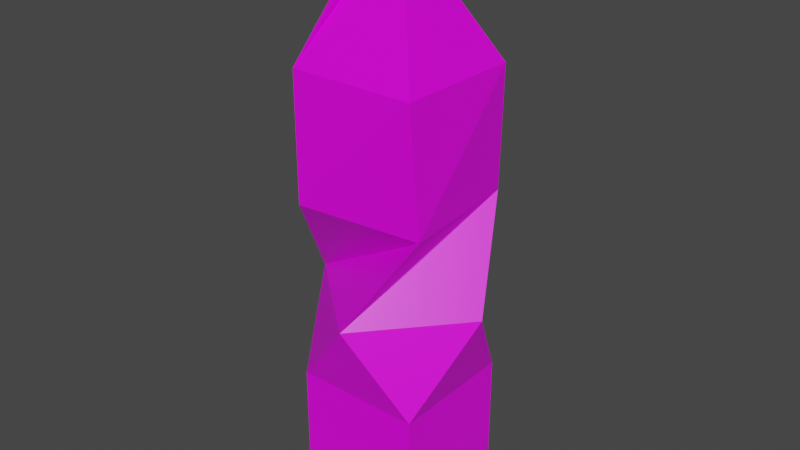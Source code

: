 # Source: untitled3.blend  (saved by Blender 3.0.42; exported with 4.5.12 LTS)
import bpy
from mathutils import Matrix  # noqa: F401  (used for matrix-valued properties, if any)

bpy.ops.wm.read_factory_settings(use_empty=True)
scene = bpy.context.scene
scene.name = 'Scene'

# ---- collections
col_collection = bpy.data.collections.new('Collection'); scene.collection.children.link(col_collection)

# ---- images (referenced by path relative to the original .blend; pixels are not part of the script)
import os
ASSET_DIR = os.environ.get("B2B_ASSET_DIR", "")  # directory of the original .blend (textures are referenced by path, not embedded)
HERE = os.path.dirname(os.path.abspath(__file__))  # packed textures are extracted next to this script under _unpacked/

def load_image(name, relpath, width, height, colorspace="sRGB"):
    """Load a texture the original file referenced (path relative to the .blend, or extracted next to this script)."""
    p = next((c for c in (os.path.join(HERE, relpath), os.path.join(ASSET_DIR, relpath)) if relpath and os.path.exists(c)), "")
    if p:
        img = bpy.data.images.load(p, check_existing=True)
        img.name = name
    else:  # same state as the original file: an image datablock whose file is absent (Cycles renders it pink)
        img = bpy.data.images.new(name, width, height)
        img.source = "FILE"
        img.filepath = "//" + (relpath or name)
    img.colorspace_settings.name = colorspace
    return img
img_building_3_1__png = load_image('building_3(1).png', 'building_3(1).png', 1024, 1024, 'sRGB')

# ---- materials (node trees are filled in below, after node groups)
mat_material = bpy.data.materials.new('Material')
mat_material.alpha_threshold = 0.0
mat_material.use_transparent_shadow = False
mat_material.line_color = (0.0, 0.0, 0.0, 1.0)

# ---- material node trees
mat_material.use_nodes = True; mat_material.node_tree.nodes.clear()
_N = mat_material.node_tree.nodes; _L = mat_material.node_tree.links
n0 = _N.new('ShaderNodeOutputMaterial'); n0.name = 'Material Output'; n0.location = (300, 300)
n1 = _N.new('ShaderNodeBsdfPrincipled'); n1.name = 'Principled BSDF'; n1.location = (10, 300)
n1.distribution = 'GGX'
n1.subsurface_method = 'RANDOM_WALK_SKIN'
n1.inputs[2].default_value = 0.4
n1.inputs[3].default_value = 1.45
n1.inputs[27].default_value = (0.0, 0.0, 0.0, 1.0)
n1.inputs[28].default_value = 1.0
n2 = _N.new('ShaderNodeTexImage'); n2.name = 'Image Texture'; n2.location = (-280, 280)
n2.image = img_building_3_1__png
_L.new(n1.outputs[0], n0.inputs[0])
_L.new(n2.outputs[0], n1.inputs[0])
n0.is_active_output = True

# ---- world
world_world = bpy.data.worlds.new('World'); scene.world = world_world
world_world.use_nodes = True; world_world.node_tree.nodes.clear()
_N = world_world.node_tree.nodes; _L = world_world.node_tree.links
n0 = _N.new('ShaderNodeOutputWorld'); n0.name = 'World Output'; n0.location = (300, 300)
n1 = _N.new('ShaderNodeBackground'); n1.name = 'Background'; n1.location = (10, 300)
n1.inputs[0].default_value = (0.05088, 0.05088, 0.05088, 1.0)
_L.new(n1.outputs[0], n0.inputs[0])
n0.is_active_output = True
world_world.color = (0.05088, 0.05088, 0.05088)
world_world.use_sun_shadow = False
world_world.sun_shadow_jitter_overblur = 0.0

# ---- meshes
me_cube = bpy.data.meshes.new('Cube')
me_cube.from_pydata([(1.0, 1.0, 1.0), (1.0, 1.0, -1.0), (1.0, -1.0, 1.0), (1.0, -1.0, -1.0), (-1.0, 1.0, 1.0), (-1.0, 1.0, -1.0), (-1.0, -1.0, 1.0), (-1.0, -1.0, -1.0), (1.411, 0.09708, 2.339), (0.09708, -1.411, 2.339), (-0.09708, 1.411, 2.339), (-1.411, -0.09708, 2.339), (0.9093, 1.083, 3.869), (1.083, -0.9093, 3.869), (-1.083, 0.9093, 3.869), (-0.9093, -1.083, 3.869), (-0.9898, 1.01, 5.804), (1.01, 0.9898, 5.804), (-1.01, -0.9898, 5.804), (0.9898, -1.01, 5.804), (-0.1364, -0.256, 7.857), (-0.08688, -0.03274, 7.857), (0.08688, -0.3055, 7.857), (0.1364, -0.08227, 7.857)], [], [(0, 4, 11, 10), (3, 2, 6, 7), (7, 6, 4, 5), (5, 1, 3, 7), (1, 0, 2, 3), (5, 4, 0, 1), (10, 11, 15, 14), (6, 2, 8, 9), (4, 6, 9, 11), (2, 0, 10, 8), (12, 14, 18, 16), (8, 10, 14, 12), (11, 9, 13, 15), (9, 8, 12, 13), (19, 17, 21, 23), (15, 13, 17, 19), (13, 12, 16, 17), (14, 15, 19, 18), (22, 23, 21, 20), (17, 16, 20, 21), (18, 19, 23, 22), (16, 18, 22, 20)])
_uv = me_cube.uv_layers.new(name='UVMap')
_uv.uv.foreach_set('vector', [0.607, 0.721, 0.7861, 0.7442, 0.8094, 0.8714, 0.6889, 0.8525, 0.4047, 0.5651, 0.3814, 0.7442, 0.2023, 0.721, 0.2256, 0.5419, 0.607, 0.5651, 0.5837, 0.7442, 0.4047, 0.721, 0.428, 0.5419, 0.7219, 0.0, 0.9025, 0.0, 0.9025, 0.1806, 0.7219, 0.1806, 0.2023, 0.5651, 0.1791, 0.7442, 0.0, 0.721, 0.02329, 0.5419, 0.8094, 0.5651, 0.7861, 0.7442, 0.607, 0.721, 0.6303, 0.5419, 0.8125, 0.7655, 0.8094, 0.6322, 0.9484, 0.5419, 0.9484, 0.7222, 0.2023, 0.721, 0.3814, 0.7442, 0.4047, 0.8714, 0.2842, 0.8525, 0.4047, 0.721, 0.5837, 0.7442, 0.607, 0.8714, 0.4865, 0.8525, 0.0, 0.721, 0.1791, 0.7442, 0.2023, 0.8714, 0.08184, 0.8525, 0.1805, 0.5378, 0.1691, 0.5419, 0.0, 0.3648, 0.1805, 0.3672, 0.864, 0.4042, 0.861, 0.2709, 1.0, 0.1806, 1.0, 0.3609, 0.8125, 0.989, 0.8094, 0.8558, 0.9484, 0.7655, 0.9484, 0.9457, 0.725, 0.4042, 0.7219, 0.2709, 0.861, 0.1806, 0.861, 0.3609, 0.5414, 0.3672, 0.361, 0.3648, 0.3982, 0.0, 0.5121, 0.001507, 0.5414, 0.5378, 0.5301, 0.5419, 0.361, 0.3648, 0.5414, 0.3672, 0.361, 0.5378, 0.3496, 0.5419, 0.1805, 0.3648, 0.361, 0.3672, 0.7219, 0.5378, 0.7106, 0.5419, 0.5414, 0.3648, 0.7219, 0.3672, 0.8359, 0.4042, 0.8359, 0.5181, 0.7219, 0.5181, 0.7219, 0.4042, 0.361, 0.3672, 0.1805, 0.3648, 0.2177, 0.0, 0.3316, 0.001507, 0.7219, 0.3672, 0.5414, 0.3648, 0.5787, 0.0, 0.6926, 0.001507, 0.1805, 0.3672, 0.0, 0.3648, 0.03727, 0.0, 0.1512, 0.001507])
me_cube.materials.append(mat_material)
me_cube.use_remesh_preserve_volume = False
me_cube.use_remesh_preserve_attributes = False
me_cube.use_mirror_vertex_groups = False
me_cube.update()

# ---- objects
ob_cube = bpy.data.objects.new('Cube', me_cube)

# ---- transforms, parenting, visibility, modifiers, constraints
ob_cube.location = (0.0, 0.0, 0.7494)
ob_cube.lock_rotations_4d = False
ob_cube.empty_display_type = 'ARROWS'
ob_cube.lineart.crease_threshold = 0.0

# ---- collection membership
col_collection.objects.link(ob_cube)

# ---- scene / render settings (as saved in the file)
scene.frame_start = 1; scene.frame_end = 250; scene.frame_set(1)
scene.render.engine = 'BLENDER_EEVEE_NEXT'
scene.cycles.sampling_pattern = 'TABULATED_SOBOL'
scene.cycles.use_light_tree = False
scene.view_settings.view_transform = 'Filmic'
bpy.context.view_layer.update()

# ---- added for rendering (the .blend has no active camera and no usable light): camera, sun
cam_auto = bpy.data.cameras.new('AutoCamera')
cam_auto.lens = 50.0
cam_auto.sensor_width = 36.0
cam_auto.clip_end = 1000.0
ob_auto_camera = bpy.data.objects.new('AutoCamera', cam_auto)
scene.collection.objects.link(ob_auto_camera)
ob_auto_camera.location = (8.98834, -10.786, 11.3688)
ob_auto_camera.rotation_euler = (1.09748, -7.21219e-08, 0.694738)
scene.camera = ob_auto_camera
light_auto_sun = bpy.data.lights.new('AutoSun', 'SUN')
light_auto_sun.energy = 3.0
light_auto_sun.angle = 0.0523599
ob_auto_sun = bpy.data.objects.new('AutoSun', light_auto_sun)
scene.collection.objects.link(ob_auto_sun)
ob_auto_sun.rotation_euler = (0.872665, 0.174533, 0.523599)
bpy.context.view_layer.update()
